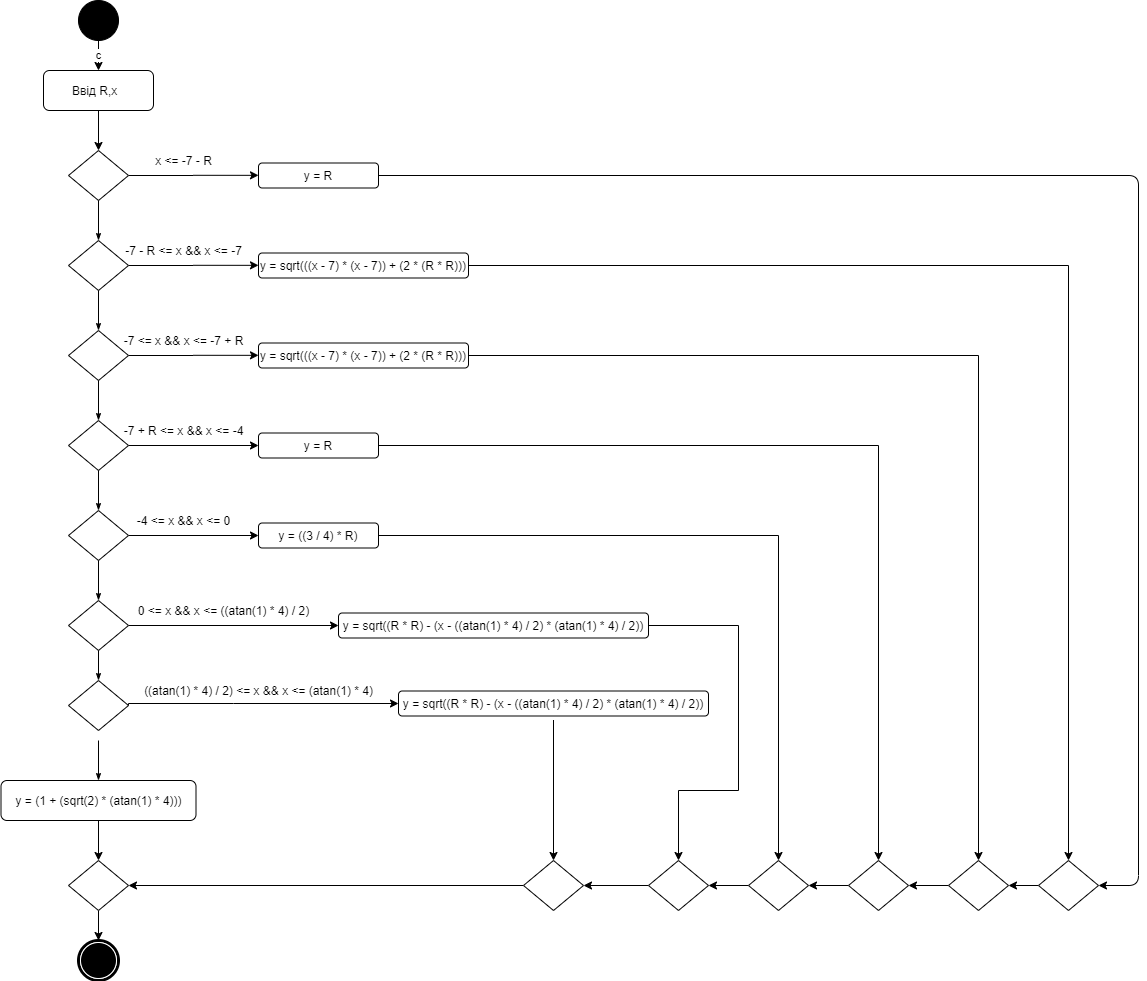

The diagram above was exported from draw.io. Its source (the exported page's mxGraphModel, read from the mxfile embedded in the PNG):
<mxGraphModel dx="2926" dy="2260" grid="1" gridSize="10" guides="1" tooltips="1" connect="1" arrows="1" fold="1" page="1" pageScale="1" pageWidth="850" pageHeight="1100" background="#ffffff" math="0" shadow="0">
  <root>
    <mxCell id="0" />
    <mxCell id="1" parent="0" />
    <mxCell id="DNfB-LfTvVYDo38VKxax-2" value="" style="ellipse;whiteSpace=wrap;html=1;rounded=0;shadow=0;comic=0;labelBackgroundColor=none;strokeWidth=1;fillColor=#000000;fontFamily=Verdana;fontSize=12;align=center;" vertex="1" parent="1">
      <mxGeometry x="60" y="-50" width="40" height="40" as="geometry" />
    </mxCell>
    <mxCell id="DNfB-LfTvVYDo38VKxax-3" value="" style="shape=mxgraph.bpmn.shape;html=1;verticalLabelPosition=bottom;labelBackgroundColor=#ffffff;verticalAlign=top;perimeter=ellipsePerimeter;outline=end;symbol=terminate;rounded=0;shadow=0;comic=0;strokeWidth=1;fontFamily=Verdana;fontSize=12;align=center;" vertex="1" parent="1">
      <mxGeometry x="60" y="890" width="40" height="40" as="geometry" />
    </mxCell>
    <mxCell id="DNfB-LfTvVYDo38VKxax-29" style="edgeStyle=orthogonalEdgeStyle;rounded=0;orthogonalLoop=1;jettySize=auto;html=1;exitX=1;exitY=0.5;exitDx=0;exitDy=0;" edge="1" parent="1" source="DNfB-LfTvVYDo38VKxax-4">
      <mxGeometry relative="1" as="geometry">
        <mxPoint x="240" y="124.83333333333348" as="targetPoint" />
      </mxGeometry>
    </mxCell>
    <mxCell id="DNfB-LfTvVYDo38VKxax-4" value="" style="rhombus;whiteSpace=wrap;html=1;" vertex="1" parent="1">
      <mxGeometry x="50" y="100" width="60" height="50" as="geometry" />
    </mxCell>
    <mxCell id="DNfB-LfTvVYDo38VKxax-6" style="edgeStyle=orthogonalEdgeStyle;rounded=0;html=1;labelBackgroundColor=none;startArrow=none;startFill=0;startSize=5;endArrow=classicThin;endFill=1;endSize=5;jettySize=auto;orthogonalLoop=1;strokeWidth=1;fontFamily=Verdana;fontSize=12" edge="1" parent="1" target="DNfB-LfTvVYDo38VKxax-7">
      <mxGeometry relative="1" as="geometry">
        <mxPoint x="80" y="190" as="targetPoint" />
        <mxPoint x="80" y="150" as="sourcePoint" />
      </mxGeometry>
    </mxCell>
    <mxCell id="DNfB-LfTvVYDo38VKxax-30" style="edgeStyle=orthogonalEdgeStyle;rounded=0;orthogonalLoop=1;jettySize=auto;html=1;exitX=1;exitY=0.5;exitDx=0;exitDy=0;" edge="1" parent="1" source="DNfB-LfTvVYDo38VKxax-7">
      <mxGeometry relative="1" as="geometry">
        <mxPoint x="240" y="214.83333333333348" as="targetPoint" />
      </mxGeometry>
    </mxCell>
    <mxCell id="DNfB-LfTvVYDo38VKxax-7" value="" style="rhombus;whiteSpace=wrap;html=1;" vertex="1" parent="1">
      <mxGeometry x="50" y="190" width="60" height="50" as="geometry" />
    </mxCell>
    <mxCell id="DNfB-LfTvVYDo38VKxax-8" style="edgeStyle=orthogonalEdgeStyle;rounded=0;html=1;labelBackgroundColor=none;startArrow=none;startFill=0;startSize=5;endArrow=classicThin;endFill=1;endSize=5;jettySize=auto;orthogonalLoop=1;strokeWidth=1;fontFamily=Verdana;fontSize=12" edge="1" target="DNfB-LfTvVYDo38VKxax-9" parent="1">
      <mxGeometry relative="1" as="geometry">
        <mxPoint x="80" y="280" as="targetPoint" />
        <mxPoint x="80" y="240" as="sourcePoint" />
      </mxGeometry>
    </mxCell>
    <mxCell id="DNfB-LfTvVYDo38VKxax-31" style="edgeStyle=orthogonalEdgeStyle;rounded=0;orthogonalLoop=1;jettySize=auto;html=1;exitX=1;exitY=0.5;exitDx=0;exitDy=0;" edge="1" parent="1" source="DNfB-LfTvVYDo38VKxax-9">
      <mxGeometry relative="1" as="geometry">
        <mxPoint x="240" y="304.8333333333335" as="targetPoint" />
      </mxGeometry>
    </mxCell>
    <mxCell id="DNfB-LfTvVYDo38VKxax-9" value="" style="rhombus;whiteSpace=wrap;html=1;" vertex="1" parent="1">
      <mxGeometry x="50" y="280" width="60" height="50" as="geometry" />
    </mxCell>
    <mxCell id="DNfB-LfTvVYDo38VKxax-10" style="edgeStyle=orthogonalEdgeStyle;rounded=0;html=1;labelBackgroundColor=none;startArrow=none;startFill=0;startSize=5;endArrow=classicThin;endFill=1;endSize=5;jettySize=auto;orthogonalLoop=1;strokeWidth=1;fontFamily=Verdana;fontSize=12" edge="1" target="DNfB-LfTvVYDo38VKxax-11" parent="1">
      <mxGeometry relative="1" as="geometry">
        <mxPoint x="80" y="370" as="targetPoint" />
        <mxPoint x="80" y="330" as="sourcePoint" />
      </mxGeometry>
    </mxCell>
    <mxCell id="DNfB-LfTvVYDo38VKxax-32" style="edgeStyle=orthogonalEdgeStyle;rounded=0;orthogonalLoop=1;jettySize=auto;html=1;exitX=1;exitY=0.5;exitDx=0;exitDy=0;" edge="1" parent="1" source="DNfB-LfTvVYDo38VKxax-11">
      <mxGeometry relative="1" as="geometry">
        <mxPoint x="240" y="395" as="targetPoint" />
      </mxGeometry>
    </mxCell>
    <mxCell id="DNfB-LfTvVYDo38VKxax-11" value="" style="rhombus;whiteSpace=wrap;html=1;" vertex="1" parent="1">
      <mxGeometry x="50" y="370" width="60" height="50" as="geometry" />
    </mxCell>
    <mxCell id="DNfB-LfTvVYDo38VKxax-12" style="edgeStyle=orthogonalEdgeStyle;rounded=0;html=1;labelBackgroundColor=none;startArrow=none;startFill=0;startSize=5;endArrow=classicThin;endFill=1;endSize=5;jettySize=auto;orthogonalLoop=1;strokeWidth=1;fontFamily=Verdana;fontSize=12" edge="1" target="DNfB-LfTvVYDo38VKxax-13" parent="1">
      <mxGeometry relative="1" as="geometry">
        <mxPoint x="80" y="460" as="targetPoint" />
        <mxPoint x="80" y="420" as="sourcePoint" />
      </mxGeometry>
    </mxCell>
    <mxCell id="DNfB-LfTvVYDo38VKxax-33" style="edgeStyle=orthogonalEdgeStyle;rounded=0;orthogonalLoop=1;jettySize=auto;html=1;exitX=1;exitY=0.5;exitDx=0;exitDy=0;" edge="1" parent="1" source="DNfB-LfTvVYDo38VKxax-13">
      <mxGeometry relative="1" as="geometry">
        <mxPoint x="240" y="485" as="targetPoint" />
      </mxGeometry>
    </mxCell>
    <mxCell id="DNfB-LfTvVYDo38VKxax-13" value="" style="rhombus;whiteSpace=wrap;html=1;" vertex="1" parent="1">
      <mxGeometry x="50" y="460" width="60" height="50" as="geometry" />
    </mxCell>
    <mxCell id="DNfB-LfTvVYDo38VKxax-14" style="edgeStyle=orthogonalEdgeStyle;rounded=0;html=1;labelBackgroundColor=none;startArrow=none;startFill=0;startSize=5;endArrow=classicThin;endFill=1;endSize=5;jettySize=auto;orthogonalLoop=1;strokeWidth=1;fontFamily=Verdana;fontSize=12" edge="1" target="DNfB-LfTvVYDo38VKxax-15" parent="1">
      <mxGeometry relative="1" as="geometry">
        <mxPoint x="80" y="550" as="targetPoint" />
        <mxPoint x="80" y="510" as="sourcePoint" />
      </mxGeometry>
    </mxCell>
    <mxCell id="DNfB-LfTvVYDo38VKxax-34" style="edgeStyle=orthogonalEdgeStyle;rounded=0;orthogonalLoop=1;jettySize=auto;html=1;exitX=1;exitY=0.5;exitDx=0;exitDy=0;entryX=0;entryY=0.5;entryDx=0;entryDy=0;" edge="1" parent="1" source="DNfB-LfTvVYDo38VKxax-15" target="DNfB-LfTvVYDo38VKxax-39">
      <mxGeometry relative="1" as="geometry">
        <mxPoint x="240" y="575" as="targetPoint" />
      </mxGeometry>
    </mxCell>
    <mxCell id="DNfB-LfTvVYDo38VKxax-15" value="" style="rhombus;whiteSpace=wrap;html=1;" vertex="1" parent="1">
      <mxGeometry x="50" y="550" width="60" height="50" as="geometry" />
    </mxCell>
    <mxCell id="DNfB-LfTvVYDo38VKxax-16" style="edgeStyle=orthogonalEdgeStyle;rounded=0;html=1;labelBackgroundColor=none;startArrow=none;startFill=0;startSize=5;endArrow=classicThin;endFill=1;endSize=5;jettySize=auto;orthogonalLoop=1;strokeWidth=1;fontFamily=Verdana;fontSize=12" edge="1" target="DNfB-LfTvVYDo38VKxax-17" parent="1">
      <mxGeometry relative="1" as="geometry">
        <mxPoint x="80" y="640" as="targetPoint" />
        <mxPoint x="80" y="600" as="sourcePoint" />
      </mxGeometry>
    </mxCell>
    <mxCell id="DNfB-LfTvVYDo38VKxax-35" style="edgeStyle=orthogonalEdgeStyle;rounded=0;orthogonalLoop=1;jettySize=auto;html=1;exitX=1;exitY=0.5;exitDx=0;exitDy=0;entryX=0;entryY=0.5;entryDx=0;entryDy=0;" edge="1" parent="1" source="DNfB-LfTvVYDo38VKxax-17" target="DNfB-LfTvVYDo38VKxax-38">
      <mxGeometry relative="1" as="geometry">
        <mxPoint x="240" y="665" as="targetPoint" />
        <Array as="points">
          <mxPoint x="110" y="653" />
          <mxPoint x="215" y="653" />
        </Array>
      </mxGeometry>
    </mxCell>
    <mxCell id="DNfB-LfTvVYDo38VKxax-17" value="" style="rhombus;whiteSpace=wrap;html=1;" vertex="1" parent="1">
      <mxGeometry x="50" y="630" width="60" height="50" as="geometry" />
    </mxCell>
    <mxCell id="DNfB-LfTvVYDo38VKxax-18" style="edgeStyle=orthogonalEdgeStyle;rounded=0;html=1;labelBackgroundColor=none;startArrow=none;startFill=0;startSize=5;endArrow=classicThin;endFill=1;endSize=5;jettySize=auto;orthogonalLoop=1;strokeWidth=1;fontFamily=Verdana;fontSize=12" edge="1" parent="1">
      <mxGeometry relative="1" as="geometry">
        <mxPoint x="80" y="730" as="targetPoint" />
        <mxPoint x="80" y="690" as="sourcePoint" />
      </mxGeometry>
    </mxCell>
    <mxCell id="DNfB-LfTvVYDo38VKxax-20" value="c" style="endArrow=classic;html=1;exitX=0.5;exitY=1;exitDx=0;exitDy=0;" edge="1" parent="1" source="DNfB-LfTvVYDo38VKxax-2" target="DNfB-LfTvVYDo38VKxax-21">
      <mxGeometry width="50" height="50" relative="1" as="geometry">
        <mxPoint x="220" y="190" as="sourcePoint" />
        <mxPoint x="80" y="30" as="targetPoint" />
      </mxGeometry>
    </mxCell>
    <mxCell id="DNfB-LfTvVYDo38VKxax-21" value="Ввід R,x&amp;nbsp;&amp;nbsp;" style="rounded=1;whiteSpace=wrap;html=1;" vertex="1" parent="1">
      <mxGeometry x="25" y="20" width="110" height="40" as="geometry" />
    </mxCell>
    <mxCell id="DNfB-LfTvVYDo38VKxax-22" value="" style="endArrow=classic;html=1;exitX=0.5;exitY=1;exitDx=0;exitDy=0;entryX=0.5;entryY=0;entryDx=0;entryDy=0;" edge="1" parent="1" source="DNfB-LfTvVYDo38VKxax-21" target="DNfB-LfTvVYDo38VKxax-4">
      <mxGeometry width="50" height="50" relative="1" as="geometry">
        <mxPoint x="110" y="120" as="sourcePoint" />
        <mxPoint x="160" y="70" as="targetPoint" />
      </mxGeometry>
    </mxCell>
    <mxCell id="DNfB-LfTvVYDo38VKxax-24" value="y = (1 + (sqrt(2) * (atan(1) * 4)))" style="rounded=1;whiteSpace=wrap;html=1;" vertex="1" parent="1">
      <mxGeometry x="-17.5" y="730" width="195" height="40" as="geometry" />
    </mxCell>
    <mxCell id="DNfB-LfTvVYDo38VKxax-47" style="edgeStyle=orthogonalEdgeStyle;rounded=0;orthogonalLoop=1;jettySize=auto;html=1;exitX=0.5;exitY=1;exitDx=0;exitDy=0;entryX=0.5;entryY=0;entryDx=0;entryDy=0;" edge="1" parent="1" source="DNfB-LfTvVYDo38VKxax-26" target="DNfB-LfTvVYDo38VKxax-3">
      <mxGeometry relative="1" as="geometry" />
    </mxCell>
    <mxCell id="DNfB-LfTvVYDo38VKxax-26" value="" style="rhombus;whiteSpace=wrap;html=1;" vertex="1" parent="1">
      <mxGeometry x="50" y="810" width="60" height="50" as="geometry" />
    </mxCell>
    <mxCell id="DNfB-LfTvVYDo38VKxax-56" style="edgeStyle=orthogonalEdgeStyle;rounded=0;orthogonalLoop=1;jettySize=auto;html=1;exitX=0.5;exitY=1;exitDx=0;exitDy=0;entryX=0.5;entryY=0;entryDx=0;entryDy=0;" edge="1" parent="1" target="DNfB-LfTvVYDo38VKxax-57">
      <mxGeometry relative="1" as="geometry">
        <mxPoint x="535" y="834" as="targetPoint" />
        <mxPoint x="535" y="669.5" as="sourcePoint" />
      </mxGeometry>
    </mxCell>
    <mxCell id="DNfB-LfTvVYDo38VKxax-38" value="y = sqrt((R * R) - (x - ((atan(1) * 4) / 2) * (atan(1) * 4) / 2))" style="rounded=1;whiteSpace=wrap;html=1;" vertex="1" parent="1">
      <mxGeometry x="380" y="640.5" width="310" height="25" as="geometry" />
    </mxCell>
    <mxCell id="DNfB-LfTvVYDo38VKxax-76" style="edgeStyle=orthogonalEdgeStyle;rounded=0;orthogonalLoop=1;jettySize=auto;html=1;exitX=1;exitY=0.5;exitDx=0;exitDy=0;entryX=0.5;entryY=0;entryDx=0;entryDy=0;" edge="1" parent="1" source="DNfB-LfTvVYDo38VKxax-39" target="DNfB-LfTvVYDo38VKxax-59">
      <mxGeometry relative="1" as="geometry">
        <Array as="points">
          <mxPoint x="720" y="575" />
          <mxPoint x="720" y="740" />
          <mxPoint x="660" y="740" />
        </Array>
      </mxGeometry>
    </mxCell>
    <mxCell id="DNfB-LfTvVYDo38VKxax-39" value="y = sqrt((R * R) - (x - ((atan(1) * 4) / 2) * (atan(1) * 4) / 2))" style="rounded=1;whiteSpace=wrap;html=1;" vertex="1" parent="1">
      <mxGeometry x="320" y="562.5" width="310" height="25" as="geometry" />
    </mxCell>
    <mxCell id="DNfB-LfTvVYDo38VKxax-75" style="edgeStyle=orthogonalEdgeStyle;rounded=0;orthogonalLoop=1;jettySize=auto;html=1;exitX=1;exitY=0.5;exitDx=0;exitDy=0;entryX=0.5;entryY=0;entryDx=0;entryDy=0;" edge="1" parent="1" source="DNfB-LfTvVYDo38VKxax-40" target="DNfB-LfTvVYDo38VKxax-60">
      <mxGeometry relative="1" as="geometry" />
    </mxCell>
    <mxCell id="DNfB-LfTvVYDo38VKxax-40" value="y = ((3 / 4) * R)" style="rounded=1;whiteSpace=wrap;html=1;" vertex="1" parent="1">
      <mxGeometry x="240" y="472.5" width="120" height="25" as="geometry" />
    </mxCell>
    <mxCell id="DNfB-LfTvVYDo38VKxax-74" style="edgeStyle=orthogonalEdgeStyle;rounded=0;orthogonalLoop=1;jettySize=auto;html=1;exitX=1;exitY=0.5;exitDx=0;exitDy=0;entryX=0.5;entryY=0;entryDx=0;entryDy=0;" edge="1" parent="1" source="DNfB-LfTvVYDo38VKxax-41" target="DNfB-LfTvVYDo38VKxax-61">
      <mxGeometry relative="1" as="geometry" />
    </mxCell>
    <mxCell id="DNfB-LfTvVYDo38VKxax-41" value="y = R" style="rounded=1;whiteSpace=wrap;html=1;" vertex="1" parent="1">
      <mxGeometry x="240" y="382.5" width="120" height="25" as="geometry" />
    </mxCell>
    <mxCell id="DNfB-LfTvVYDo38VKxax-72" style="edgeStyle=orthogonalEdgeStyle;rounded=0;orthogonalLoop=1;jettySize=auto;html=1;exitX=1;exitY=0.5;exitDx=0;exitDy=0;entryX=0.5;entryY=0;entryDx=0;entryDy=0;" edge="1" parent="1" source="DNfB-LfTvVYDo38VKxax-42" target="DNfB-LfTvVYDo38VKxax-62">
      <mxGeometry relative="1" as="geometry" />
    </mxCell>
    <mxCell id="DNfB-LfTvVYDo38VKxax-42" value="y = sqrt(((x - 7) * (x - 7)) + (2 * (R * R)))" style="rounded=1;whiteSpace=wrap;html=1;" vertex="1" parent="1">
      <mxGeometry x="240" y="292.5" width="210" height="25" as="geometry" />
    </mxCell>
    <mxCell id="DNfB-LfTvVYDo38VKxax-66" style="edgeStyle=orthogonalEdgeStyle;rounded=0;orthogonalLoop=1;jettySize=auto;html=1;exitX=1;exitY=0.5;exitDx=0;exitDy=0;entryX=0.5;entryY=0;entryDx=0;entryDy=0;" edge="1" parent="1" source="DNfB-LfTvVYDo38VKxax-43" target="DNfB-LfTvVYDo38VKxax-63">
      <mxGeometry relative="1" as="geometry" />
    </mxCell>
    <mxCell id="DNfB-LfTvVYDo38VKxax-43" value="y = sqrt(((x - 7) * (x - 7)) + (2 * (R * R)))" style="rounded=1;whiteSpace=wrap;html=1;" vertex="1" parent="1">
      <mxGeometry x="240" y="202.5" width="210" height="25" as="geometry" />
    </mxCell>
    <mxCell id="DNfB-LfTvVYDo38VKxax-44" value="y = R" style="rounded=1;whiteSpace=wrap;html=1;" vertex="1" parent="1">
      <mxGeometry x="240" y="112.5" width="120" height="25" as="geometry" />
    </mxCell>
    <mxCell id="DNfB-LfTvVYDo38VKxax-48" value="x &amp;lt;= -7 - R" style="text;html=1;align=center;verticalAlign=middle;resizable=0;points=[];autosize=1;" vertex="1" parent="1">
      <mxGeometry x="130" y="100" width="70" height="20" as="geometry" />
    </mxCell>
    <mxCell id="DNfB-LfTvVYDo38VKxax-49" value="-7 - R &amp;lt;= x &amp;amp;&amp;amp; x &amp;lt;= -7" style="text;html=1;align=center;verticalAlign=middle;resizable=0;points=[];autosize=1;" vertex="1" parent="1">
      <mxGeometry x="100" y="190" width="130" height="20" as="geometry" />
    </mxCell>
    <mxCell id="DNfB-LfTvVYDo38VKxax-50" value="-7 &amp;lt;= x &amp;amp;&amp;amp; x &amp;lt;= -7 + R" style="text;html=1;align=center;verticalAlign=middle;resizable=0;points=[];autosize=1;" vertex="1" parent="1">
      <mxGeometry x="95" y="280" width="140" height="20" as="geometry" />
    </mxCell>
    <mxCell id="DNfB-LfTvVYDo38VKxax-51" value="-7 + R &amp;lt;= x &amp;amp;&amp;amp; x &amp;lt;= -4" style="text;html=1;align=center;verticalAlign=middle;resizable=0;points=[];autosize=1;" vertex="1" parent="1">
      <mxGeometry x="95" y="370" width="140" height="20" as="geometry" />
    </mxCell>
    <mxCell id="DNfB-LfTvVYDo38VKxax-52" value="-4 &amp;lt;= x &amp;amp;&amp;amp; x &amp;lt;= 0" style="text;html=1;align=center;verticalAlign=middle;resizable=0;points=[];autosize=1;" vertex="1" parent="1">
      <mxGeometry x="110" y="460" width="110" height="20" as="geometry" />
    </mxCell>
    <mxCell id="DNfB-LfTvVYDo38VKxax-53" value="0 &amp;lt;= x &amp;amp;&amp;amp; x &amp;lt;= ((atan(1) * 4) / 2)" style="text;html=1;align=center;verticalAlign=middle;resizable=0;points=[];autosize=1;" vertex="1" parent="1">
      <mxGeometry x="110" y="550" width="190" height="20" as="geometry" />
    </mxCell>
    <mxCell id="DNfB-LfTvVYDo38VKxax-54" value="((atan(1) * 4) / 2) &amp;lt;= x &amp;amp;&amp;amp; x &amp;lt;= (atan(1) * 4)" style="text;html=1;align=center;verticalAlign=middle;resizable=0;points=[];autosize=1;" vertex="1" parent="1">
      <mxGeometry x="120" y="630" width="240" height="20" as="geometry" />
    </mxCell>
    <mxCell id="DNfB-LfTvVYDo38VKxax-55" value="" style="endArrow=classic;html=1;exitX=0.5;exitY=1;exitDx=0;exitDy=0;entryX=0.5;entryY=0;entryDx=0;entryDy=0;" edge="1" parent="1" source="DNfB-LfTvVYDo38VKxax-24" target="DNfB-LfTvVYDo38VKxax-26">
      <mxGeometry width="50" height="50" relative="1" as="geometry">
        <mxPoint x="210" y="820" as="sourcePoint" />
        <mxPoint x="260" y="770" as="targetPoint" />
      </mxGeometry>
    </mxCell>
    <mxCell id="DNfB-LfTvVYDo38VKxax-58" style="edgeStyle=orthogonalEdgeStyle;rounded=0;orthogonalLoop=1;jettySize=auto;html=1;exitX=0;exitY=0.5;exitDx=0;exitDy=0;entryX=1;entryY=0.5;entryDx=0;entryDy=0;" edge="1" parent="1" source="DNfB-LfTvVYDo38VKxax-57" target="DNfB-LfTvVYDo38VKxax-26">
      <mxGeometry relative="1" as="geometry" />
    </mxCell>
    <mxCell id="DNfB-LfTvVYDo38VKxax-57" value="" style="rhombus;whiteSpace=wrap;html=1;" vertex="1" parent="1">
      <mxGeometry x="505" y="810" width="60" height="50" as="geometry" />
    </mxCell>
    <mxCell id="DNfB-LfTvVYDo38VKxax-71" style="edgeStyle=orthogonalEdgeStyle;rounded=0;orthogonalLoop=1;jettySize=auto;html=1;exitX=0;exitY=0.5;exitDx=0;exitDy=0;entryX=1;entryY=0.5;entryDx=0;entryDy=0;" edge="1" parent="1" source="DNfB-LfTvVYDo38VKxax-59" target="DNfB-LfTvVYDo38VKxax-57">
      <mxGeometry relative="1" as="geometry" />
    </mxCell>
    <mxCell id="DNfB-LfTvVYDo38VKxax-59" value="" style="rhombus;whiteSpace=wrap;html=1;" vertex="1" parent="1">
      <mxGeometry x="630" y="810" width="60" height="50" as="geometry" />
    </mxCell>
    <mxCell id="DNfB-LfTvVYDo38VKxax-70" style="edgeStyle=orthogonalEdgeStyle;rounded=0;orthogonalLoop=1;jettySize=auto;html=1;exitX=0;exitY=0.5;exitDx=0;exitDy=0;entryX=1;entryY=0.5;entryDx=0;entryDy=0;" edge="1" parent="1" source="DNfB-LfTvVYDo38VKxax-60" target="DNfB-LfTvVYDo38VKxax-59">
      <mxGeometry relative="1" as="geometry" />
    </mxCell>
    <mxCell id="DNfB-LfTvVYDo38VKxax-60" value="" style="rhombus;whiteSpace=wrap;html=1;" vertex="1" parent="1">
      <mxGeometry x="730" y="810" width="60" height="50" as="geometry" />
    </mxCell>
    <mxCell id="DNfB-LfTvVYDo38VKxax-69" style="edgeStyle=orthogonalEdgeStyle;rounded=0;orthogonalLoop=1;jettySize=auto;html=1;exitX=0;exitY=0.5;exitDx=0;exitDy=0;entryX=1;entryY=0.5;entryDx=0;entryDy=0;" edge="1" parent="1" source="DNfB-LfTvVYDo38VKxax-61" target="DNfB-LfTvVYDo38VKxax-60">
      <mxGeometry relative="1" as="geometry" />
    </mxCell>
    <mxCell id="DNfB-LfTvVYDo38VKxax-61" value="" style="rhombus;whiteSpace=wrap;html=1;" vertex="1" parent="1">
      <mxGeometry x="830" y="810" width="60" height="50" as="geometry" />
    </mxCell>
    <mxCell id="DNfB-LfTvVYDo38VKxax-68" style="edgeStyle=orthogonalEdgeStyle;rounded=0;orthogonalLoop=1;jettySize=auto;html=1;exitX=0;exitY=0.5;exitDx=0;exitDy=0;entryX=1;entryY=0.5;entryDx=0;entryDy=0;" edge="1" parent="1" source="DNfB-LfTvVYDo38VKxax-62" target="DNfB-LfTvVYDo38VKxax-61">
      <mxGeometry relative="1" as="geometry" />
    </mxCell>
    <mxCell id="DNfB-LfTvVYDo38VKxax-62" value="" style="rhombus;whiteSpace=wrap;html=1;" vertex="1" parent="1">
      <mxGeometry x="930" y="810" width="60" height="50" as="geometry" />
    </mxCell>
    <mxCell id="DNfB-LfTvVYDo38VKxax-67" style="edgeStyle=orthogonalEdgeStyle;rounded=0;orthogonalLoop=1;jettySize=auto;html=1;exitX=0;exitY=0.5;exitDx=0;exitDy=0;entryX=1;entryY=0.5;entryDx=0;entryDy=0;" edge="1" parent="1" source="DNfB-LfTvVYDo38VKxax-63" target="DNfB-LfTvVYDo38VKxax-62">
      <mxGeometry relative="1" as="geometry" />
    </mxCell>
    <mxCell id="DNfB-LfTvVYDo38VKxax-63" value="" style="rhombus;whiteSpace=wrap;html=1;" vertex="1" parent="1">
      <mxGeometry x="1020" y="810" width="60" height="50" as="geometry" />
    </mxCell>
    <mxCell id="DNfB-LfTvVYDo38VKxax-65" value="" style="endArrow=classic;html=1;exitX=1;exitY=0.5;exitDx=0;exitDy=0;entryX=1;entryY=0.5;entryDx=0;entryDy=0;" edge="1" parent="1" source="DNfB-LfTvVYDo38VKxax-44" target="DNfB-LfTvVYDo38VKxax-63">
      <mxGeometry width="50" height="50" relative="1" as="geometry">
        <mxPoint x="650" y="480" as="sourcePoint" />
        <mxPoint x="700" y="430" as="targetPoint" />
        <Array as="points">
          <mxPoint x="1120" y="125" />
          <mxPoint x="1120" y="835" />
        </Array>
      </mxGeometry>
    </mxCell>
  </root>
</mxGraphModel>